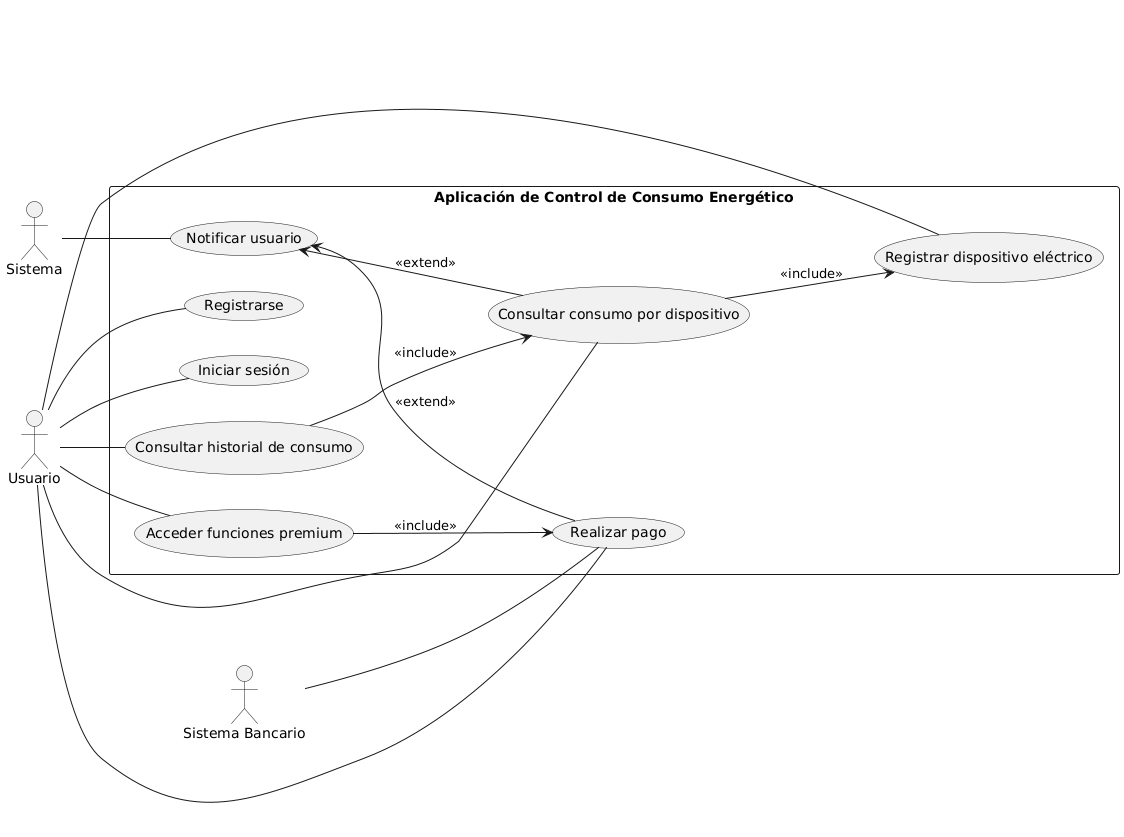

The diagram above was rendered by PlantUML. Its source (embedded in the PNG):
@startuml
left to right direction

actor "Usuario" as U
actor "Sistema" as SYS
actor "Sistema Bancario" as SB

rectangle "Aplicación de Control de Consumo Energético" as ACCE {
  (Registrarse) as UC1
  (Iniciar sesión) as UC2
  (Registrar dispositivo eléctrico) as UC3
  (Consultar consumo por dispositivo) as UC4
  (Consultar historial de consumo) as UC5
  (Realizar pago) as UC6
  (Acceder funciones premium) as UC7
  (Notificar usuario) as UC8

  UC4 --> UC3 : <<include>>
  UC5 --> UC4 : <<include>>
  UC7 --> UC6 : <<include>>

  UC8 <-- UC6 : <<extend>>
  UC8 <-- UC4 : <<extend>>
}

U -- UC1
U -- UC2
U -- UC3
U -- UC4
U -- UC5
U -- UC6
U -- UC7

SYS -- UC8
SB -- UC6
@enduml